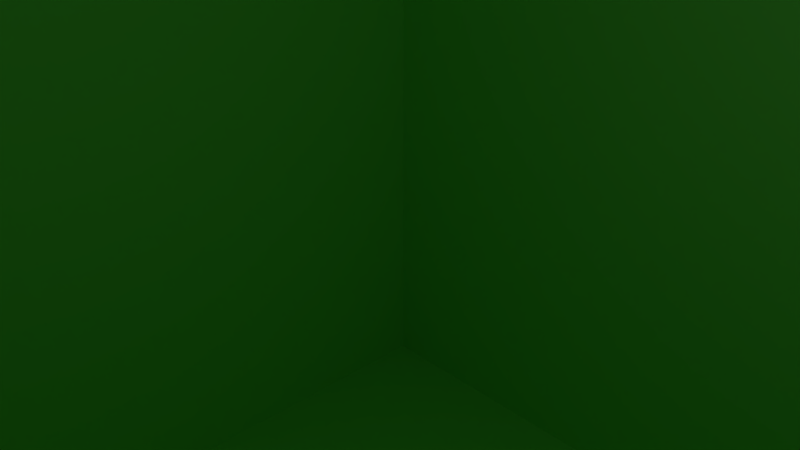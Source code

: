 # Source: mrsquare.blend  (saved by Blender 2.79.0; exported with 4.5.12 LTS)
import bpy
from mathutils import Matrix  # noqa: F401  (used for matrix-valued properties, if any)

bpy.ops.wm.read_factory_settings(use_empty=True)
scene = bpy.context.scene
scene.name = 'Scene'

# ---- collections
col_collection_1 = bpy.data.collections.new('Collection 1'); scene.collection.children.link(col_collection_1)

# ---- materials (node trees are filled in below, after node groups)
mat_green = bpy.data.materials.new('green')
mat_green.alpha_threshold = 0.0
mat_green.diffuse_color = (0.3796, 1.0, 0.2439, 1.0)
mat_green.roughness = 0.5
mat_eye = bpy.data.materials.new('eye')
mat_eye.alpha_threshold = 0.0
mat_eye.diffuse_color = (0.0, 0.0, 0.0, 1.0)
mat_eye.roughness = 0.5
mat_mouth = bpy.data.materials.new('mouth')
mat_mouth.alpha_threshold = 0.0
mat_mouth.diffuse_color = (0.0, 0.0, 0.0, 1.0)
mat_mouth.roughness = 0.5

# ---- material node trees

# ---- world
world_world = bpy.data.worlds.new('World'); scene.world = world_world
world_world.color = (0.05088, 0.05088, 0.05088)
world_world.use_sun_shadow = False
world_world.sun_shadow_jitter_overblur = 0.0
world_world.cycles.sampling_method = 'MANUAL'

# ---- cameras
cam_camera = bpy.data.cameras.new('Camera')
cam_camera.clip_end = 100.0
cam_camera.lens = 35.0
cam_camera.sensor_width = 32.0
cam_camera.sensor_height = 18.0
cam_camera.ortho_scale = 7.314
cam_camera.dof.focus_distance = 0.0

# ---- lights
light_lamp = bpy.data.lights.new('Lamp', 'POINT')
light_lamp.transmission_factor = 0.0
light_lamp.cutoff_distance = 30.0
light_lamp.energy = 100.0
light_lamp.shadow_buffer_clip_start = 1.001
light_lamp.shadow_soft_size = 0.1
light_lamp.shadow_maximum_resolution = 0.006
light_lamp.use_absolute_resolution = True

# ---- meshes
me_head_ges = bpy.data.meshes.new('head_GES')
me_head_ges.from_pydata([(-12.0, -12.0, -12.0), (-12.0, -12.0, 12.0), (-12.0, 12.0, -12.0), (-12.0, 12.0, 12.0), (12.0, -12.0, -12.0), (12.0, -12.0, 12.0), (12.0, 12.0, -12.0), (12.0, 12.0, 12.0), (-12.0, -12.0, 2.179), (-12.0, 12.0, 2.179), (12.0, 12.0, 2.179), (12.0, -12.0, 2.179), (5.101, 12.0, -12.0), (5.101, 12.0, 12.0), (5.101, -12.0, -12.0), (5.101, -12.0, 12.0), (5.101, -12.0, 2.179), (5.101, 12.0, 2.179), (6.901, 12.0, 12.0), (6.901, -12.0, -12.0), (6.901, 12.0, 2.179), (6.901, 12.0, -12.0), (6.901, -12.0, 12.0), (6.901, -12.0, 2.179), (-12.0, -12.0, 5.17), (-12.0, 12.0, 5.17), (12.0, 12.0, 5.17), (12.0, -12.0, 5.17), (5.101, -12.0, 5.17), (5.101, 12.0, 5.17), (6.901, -12.0, 5.17), (6.901, 12.0, 5.17), (-5.174, 12.0, -12.0), (-5.174, -12.0, 12.0), (-5.174, -12.0, 2.179), (-5.174, 12.0, 12.0), (-5.174, -12.0, -12.0), (-5.174, 12.0, 2.179), (-5.174, 12.0, 5.17), (-5.174, -12.0, 5.17), (-6.9, 12.0, -12.0), (-6.9, -12.0, 12.0), (-6.9, -12.0, 2.179), (-6.9, -12.0, 5.17), (-6.9, 12.0, 12.0), (-6.9, -12.0, -12.0), (-6.9, 12.0, 2.179), (-6.9, 12.0, 5.17), (-12.0, 12.0, -5.771), (12.0, 12.0, -5.771), (12.0, -12.0, -5.771), (-12.0, -12.0, -5.771), (5.101, 12.0, -5.771), (5.101, -12.0, -5.771), (6.901, -12.0, -5.771), (6.901, 12.0, -5.771), (-5.174, 12.0, -5.771), (-5.174, -12.0, -5.771), (-6.9, 12.0, -5.771), (-6.9, -12.0, -5.771), (-12.0, 12.0, -6.259), (12.0, 12.0, -6.259), (12.0, -12.0, -6.259), (5.101, 12.0, -6.259), (5.101, -12.0, -6.259), (6.901, -12.0, -6.259), (6.901, 12.0, -6.259), (-5.174, 12.0, -6.259), (-5.174, -12.0, -6.259), (-6.9, 12.0, -6.259), (-6.9, -12.0, -6.259), (-12.0, -12.0, -6.259), (-2.812, 12.0, 12.0), (-2.812, -12.0, -12.0), (-2.812, 12.0, 2.179), (-2.812, 12.0, 5.17), (-2.812, 12.0, -12.0), (-2.812, -12.0, 12.0), (-2.812, -12.0, 2.179), (-2.812, -12.0, 5.17), (-2.812, -12.0, -5.771), (-2.812, 12.0, -5.771), (-2.812, 12.0, -6.259), (-2.812, -12.0, -6.259), (2.832, 12.0, 12.0), (2.832, -12.0, -12.0), (2.832, 12.0, 2.179), (2.832, 12.0, 5.17), (2.832, 12.0, -5.771), (2.832, 12.0, -6.259), (2.832, 12.0, -12.0), (2.832, -12.0, 12.0), (2.832, -12.0, 2.179), (2.832, -12.0, 5.17), (2.832, -12.0, -5.771), (2.832, -12.0, -6.259), (0.01009, 12.0, -12.0), (0.01009, -12.0, 12.0), (0.01009, -12.0, 2.179), (0.01009, -12.0, 5.17), (0.01009, -12.0, -5.771), (0.01009, -12.0, -6.259), (0.01009, 12.0, 12.0), (0.01009, -12.0, -12.0), (0.01009, 12.0, 2.179), (0.01009, 12.0, 5.17), (0.01009, 12.0, -5.771), (0.01009, 12.0, -6.259), (1.421, 12.0, 12.0), (1.421, -12.0, -12.0), (1.421, 12.0, 2.179), (1.421, 12.0, 5.17), (1.421, 12.0, -5.771), (1.421, 12.0, -6.259), (1.421, 12.0, -12.0), (1.421, -12.0, 12.0), (1.421, -12.0, 2.179), (1.421, -12.0, 5.17), (1.421, -12.0, -5.771), (1.421, -12.0, -6.259), (-1.401, 12.0, -12.0), (-1.401, -12.0, 12.0), (-1.401, -12.0, 2.179), (-1.401, -12.0, 5.17), (-1.401, -12.0, -5.771), (-1.401, -12.0, -6.259), (-1.401, 12.0, 12.0), (-1.401, -12.0, -12.0), (-1.401, 12.0, 2.179), (-1.401, 12.0, 5.17), (-1.401, 12.0, -5.771), (-1.401, 12.0, -6.259), (8.035, 12.0, 12.0), (8.035, -12.0, -12.0), (8.035, 12.0, 2.179), (8.035, 12.0, -12.0), (8.035, -12.0, 12.0), (8.035, -12.0, 2.179), (8.035, -12.0, 5.17), (8.035, 12.0, 5.17), (8.035, -12.0, -5.771), (8.035, 12.0, -5.771), (8.035, 12.0, -6.259), (8.035, -12.0, -6.259), (10.47, 12.0, 12.0), (10.47, -12.0, -12.0), (10.47, 12.0, 2.179), (10.47, 12.0, 5.17), (10.47, 12.0, -5.771), (10.47, 12.0, -6.259), (10.47, 12.0, -12.0), (10.47, -12.0, 12.0), (10.47, -12.0, 2.179), (10.47, -12.0, 5.17), (10.47, -12.0, -5.771), (10.47, -12.0, -6.259), (-7.998, 12.0, -12.0), (-7.998, -12.0, 12.0), (-7.998, -12.0, 2.179), (-7.998, -12.0, 5.17), (-7.998, 12.0, 12.0), (-7.998, -12.0, -12.0), (-7.998, 12.0, 2.179), (-7.998, 12.0, 5.17), (-7.998, 12.0, -5.771), (-7.998, -12.0, -5.771), (-7.998, -12.0, -6.259), (-7.998, 12.0, -6.259), (-10.81, 12.0, -12.0), (-10.81, -12.0, 12.0), (-10.81, -12.0, 2.179), (-10.81, -12.0, 5.17), (-10.81, -12.0, -5.771), (-10.81, -12.0, -6.259), (-10.81, 12.0, 12.0), (-10.81, -12.0, -12.0), (-10.81, 12.0, 2.179), (-10.81, 12.0, 5.17), (-10.81, 12.0, -5.771), (-10.81, 12.0, -6.259), (-12.0, -8.706, -12.0), (-12.0, -8.706, 12.0), (12.0, -8.706, -12.0), (12.0, -8.706, 12.0), (12.0, -8.706, 2.179), (-12.0, -8.706, 2.179), (5.101, -8.706, 12.0), (5.101, -8.706, -12.0), (6.901, -8.706, 12.0), (6.901, -8.706, -12.0), (12.0, -8.706, 5.17), (-12.0, -8.706, 5.17), (-5.174, -8.706, -12.0), (-5.174, -8.706, 12.0), (-6.9, -8.706, -12.0), (-6.9, -8.706, 12.0), (-12.0, -8.706, -5.771), (12.0, -8.706, -5.771), (12.0, -8.706, -6.259), (-12.0, -8.706, -6.259), (-2.812, -8.706, 12.0), (-2.812, -8.706, -12.0), (2.832, -8.706, 12.0), (2.832, -8.706, -12.0), (0.01009, -8.706, -12.0), (0.01009, -8.706, 12.0), (1.821, -8.706, 12.0), (1.821, -8.706, -12.0), (-1.833, -8.706, -12.0), (-1.833, -8.706, 12.0), (8.035, -8.706, 12.0), (8.035, -8.706, -12.0), (10.47, -8.706, 12.0), (10.47, -8.706, -12.0), (-7.998, -8.706, -12.0), (-7.998, -8.706, 12.0), (-10.81, -8.706, -12.0), (-10.81, -8.706, 12.0), (-12.0, -10.83, -12.0), (12.0, -10.83, 12.0), (12.0, -10.83, 2.179), (5.101, -10.83, 12.0), (5.101, -10.83, -12.0), (6.901, -10.83, 12.0), (6.901, -10.83, -12.0), (12.0, -10.83, 5.17), (-5.174, -10.83, -12.0), (-5.174, -10.83, 12.0), (-6.9, -10.83, -12.0), (-6.9, -10.83, 12.0), (12.0, -10.83, -5.771), (12.0, -10.83, -6.259), (-2.812, -10.83, 12.0), (-2.812, -10.83, -12.0), (2.832, -10.83, 12.0), (2.832, -10.83, -12.0), (0.01009, -10.83, -12.0), (0.01009, -10.83, 12.0), (1.821, -10.83, 12.0), (1.821, -10.83, -12.0), (-1.833, -10.83, -12.0), (-1.833, -10.83, 12.0), (8.035, -10.83, 12.0), (8.035, -10.83, -12.0), (10.47, -10.83, 12.0), (10.47, -10.83, -12.0), (-7.998, -10.83, -12.0), (-7.998, -10.83, 12.0), (-10.81, -10.83, -12.0), (-10.81, -10.83, 12.0), (-12.0, -10.83, 12.0), (12.0, -10.83, -12.0), (-12.0, -10.83, 2.179), (-12.0, -10.83, 5.17), (-12.0, -10.83, -5.771), (-12.0, -10.83, -6.259), (-9.195, 12.0, 12.0), (-9.195, -12.0, -12.0), (-9.195, 12.0, 2.179), (-9.195, 12.0, 5.17), (-9.195, 12.0, -5.771), (-9.195, 12.0, -6.259), (-9.195, 12.0, -12.0), (-9.195, -12.0, 12.0), (-9.195, -12.0, 2.179), (-9.195, -12.0, 5.17), (-9.195, -12.0, -5.771), (-9.195, -12.0, -6.259), (-9.195, -8.706, 12.0), (-9.195, -8.706, -12.0), (-9.195, -10.83, 12.0), (-9.195, -10.83, -12.0), (9.053, 12.0, -12.0), (9.053, -12.0, 12.0), (9.053, -12.0, 2.179), (9.053, -12.0, 5.17), (9.053, -12.0, -5.771), (9.053, -12.0, -6.259), (9.053, 12.0, 12.0), (9.053, -12.0, -12.0), (9.053, 12.0, 2.179), (9.053, 12.0, 5.17), (9.053, 12.0, -5.771), (9.053, 12.0, -6.259), (9.053, -8.706, -12.0), (9.053, -8.706, 12.0), (9.053, -10.83, -12.0), (9.053, -10.83, 12.0), (-12.0, -12.0, -3.879), (-12.0, 12.0, -3.879), (12.0, 12.0, -3.879), (12.0, -12.0, -3.879), (5.101, 12.0, -3.879), (5.101, -12.0, -3.879), (6.901, -12.0, -3.879), (6.901, 12.0, -3.879), (-5.174, 12.0, -3.879), (-5.174, -12.0, -3.879), (-6.9, 12.0, -3.879), (-6.9, -12.0, -3.879), (-2.812, -12.0, -3.879), (-2.812, 12.0, -3.879), (2.832, -12.0, -3.879), (2.832, 12.0, -3.879), (0.01009, 12.0, -3.879), (0.01009, -12.0, -3.879), (1.821, -12.0, -3.879), (1.821, 12.0, -3.879), (-1.833, 12.0, -3.879), (-1.833, -12.0, -3.879), (8.035, -12.0, -3.879), (8.035, 12.0, -3.879), (10.47, -12.0, -3.879), (10.47, 12.0, -3.879), (-7.998, 12.0, -3.879), (-7.998, -12.0, -3.879), (-10.81, 12.0, -3.879), (-10.81, -12.0, -3.879), (-12.0, -8.706, -3.879), (12.0, -8.706, -3.879), (-12.0, -10.83, -3.879), (12.0, -10.83, -3.879), (-9.195, -12.0, -3.879), (-9.195, 12.0, -3.879), (9.053, 12.0, -3.879), (9.053, -12.0, -3.879), (-12.0, -12.0, 0.6428), (-12.0, 12.0, 0.6428), (12.0, 12.0, 0.6428), (12.0, -12.0, 0.6428), (5.101, 12.0, 0.6428), (5.101, -12.0, 0.6428), (6.901, -12.0, 0.6428), (6.901, 12.0, 0.6428), (-5.174, 12.0, 0.6428), (-5.174, -12.0, 0.6428), (-6.9, 12.0, 0.6428), (-6.9, -12.0, 0.6428), (-2.812, -12.0, 0.6428), (-2.812, 12.0, 0.6428), (2.832, -12.0, 0.6428), (2.832, 12.0, 0.6428), (0.01009, 12.0, 0.6428), (0.01009, -12.0, 0.6428), (1.821, -12.0, 0.6428), (1.821, 12.0, 0.6428), (-1.833, 12.0, 0.6428), (-1.833, -12.0, 0.6428), (8.035, -12.0, 0.6428), (8.035, 12.0, 0.6428), (10.47, -12.0, 0.6428), (10.47, 12.0, 0.6428), (-7.998, 12.0, 0.6428), (-7.998, -12.0, 0.6428), (-10.81, 12.0, 0.6428), (-10.81, -12.0, 0.6428), (-12.0, -8.706, 0.6428), (12.0, -8.706, 0.6428), (-12.0, -10.83, 0.6428), (12.0, -10.83, 0.6428), (-9.195, -12.0, 0.6428), (-9.195, 12.0, 0.6428), (9.053, 12.0, 0.6428), (9.053, -12.0, 0.6428)], [], [(191, 181, 3, 25), (147, 144, 7, 26), (225, 219, 5, 27), (171, 169, 1, 24), (245, 251, 4, 145), (249, 250, 1, 169), (355, 170, 8, 326), (359, 220, 11, 329), (351, 146, 10, 328), (356, 185, 9, 327), (341, 86, 17, 330), (332, 23, 16, 331), (223, 221, 15, 22), (235, 222, 14, 85), (30, 22, 15, 28), (87, 84, 13, 29), (138, 136, 22, 30), (242, 223, 22, 136), (348, 137, 23, 332), (330, 17, 20, 333), (222, 224, 19, 14), (29, 13, 18, 31), (17, 29, 31, 20), (137, 138, 30, 23), (86, 87, 29, 17), (23, 30, 28, 16), (170, 171, 24, 8), (220, 225, 27, 11), (146, 147, 26, 10), (185, 191, 25, 9), (78, 79, 39, 34), (46, 47, 38, 37), (47, 44, 35, 38), (228, 226, 36, 45), (336, 46, 37, 334), (338, 78, 34, 335), (232, 227, 33, 77), (79, 77, 33, 39), (352, 162, 46, 336), (246, 228, 45, 161), (163, 160, 44, 47), (162, 163, 47, 46), (34, 39, 43, 42), (335, 34, 42, 337), (227, 229, 41, 33), (39, 33, 41, 43), (68, 57, 59, 70), (167, 164, 58, 69), (83, 80, 57, 68), (69, 58, 56, 67), (63, 52, 55, 66), (143, 140, 54, 65), (65, 54, 53, 64), (89, 88, 52, 63), (199, 196, 48, 60), (149, 148, 49, 61), (231, 230, 50, 62), (173, 172, 51, 71), (175, 173, 71, 0), (251, 231, 62, 4), (150, 149, 61, 6), (180, 199, 60, 2), (90, 89, 63, 12), (19, 65, 64, 14), (133, 143, 65, 19), (12, 63, 66, 21), (40, 69, 67, 32), (73, 83, 68, 36), (156, 167, 69, 40), (36, 68, 70, 45), (127, 125, 83, 73), (32, 67, 82, 76), (67, 56, 81, 82), (125, 124, 80, 83), (123, 121, 77, 79), (241, 232, 77, 121), (347, 122, 78, 338), (122, 123, 79, 78), (37, 38, 75, 74), (38, 35, 72, 75), (226, 233, 73, 36), (334, 37, 74, 339), (16, 28, 93, 92), (331, 16, 92, 340), (221, 234, 91, 15), (28, 15, 91, 93), (64, 53, 94, 95), (14, 64, 95, 85), (114, 113, 89, 90), (113, 112, 88, 89), (110, 111, 87, 86), (111, 108, 84, 87), (239, 235, 85, 109), (345, 110, 86, 341), (346, 128, 104, 342), (240, 236, 103, 127), (129, 126, 102, 105), (128, 129, 105, 104), (131, 130, 106, 107), (120, 131, 107, 96), (116, 117, 99, 98), (344, 116, 98, 343), (238, 237, 97, 115), (117, 115, 97, 99), (119, 118, 100, 101), (109, 119, 101, 103), (85, 95, 119, 109), (95, 94, 118, 119), (93, 91, 115, 117), (234, 238, 115, 91), (340, 92, 116, 344), (92, 93, 117, 116), (342, 104, 110, 345), (236, 239, 109, 103), (105, 102, 108, 111), (104, 105, 111, 110), (107, 106, 112, 113), (96, 107, 113, 114), (76, 82, 131, 120), (82, 81, 130, 131), (74, 75, 129, 128), (75, 72, 126, 129), (233, 240, 127, 73), (339, 74, 128, 346), (98, 99, 123, 122), (343, 98, 122, 347), (237, 241, 121, 97), (99, 97, 121, 123), (101, 100, 124, 125), (103, 101, 125, 127), (279, 277, 143, 133), (21, 66, 142, 135), (66, 55, 141, 142), (277, 276, 140, 143), (20, 31, 139, 134), (274, 275, 138, 137), (363, 274, 137, 348), (287, 242, 136, 273), (275, 273, 136, 138), (333, 20, 134, 349), (224, 243, 133, 19), (31, 18, 132, 139), (27, 5, 151, 153), (219, 244, 151, 5), (329, 11, 152, 350), (11, 27, 153, 152), (62, 50, 154, 155), (4, 62, 155, 145), (272, 283, 149, 150), (283, 282, 148, 149), (280, 281, 147, 146), (362, 280, 146, 351), (286, 245, 145, 279), (281, 278, 144, 147), (262, 261, 167, 156), (45, 70, 166, 161), (70, 59, 165, 166), (261, 260, 164, 167), (258, 259, 163, 162), (259, 256, 160, 163), (271, 246, 161, 257), (361, 258, 162, 352), (42, 43, 159, 158), (337, 42, 158, 353), (229, 247, 157, 41), (43, 41, 157, 159), (327, 9, 176, 354), (218, 248, 175, 0), (25, 3, 174, 177), (9, 25, 177, 176), (60, 48, 178, 179), (2, 60, 179, 168), (257, 267, 173, 175), (267, 266, 172, 173), (264, 265, 171, 170), (360, 264, 170, 355), (270, 249, 169, 263), (265, 263, 169, 171), (256, 174, 217, 268), (2, 168, 216, 180), (44, 160, 215, 195), (262, 156, 214, 269), (272, 150, 213, 284), (7, 144, 212, 183), (21, 135, 211, 189), (278, 132, 210, 285), (102, 126, 209, 205), (76, 120, 208, 201), (96, 114, 207, 204), (84, 108, 206, 202), (108, 102, 205, 206), (120, 96, 204, 208), (114, 90, 203, 207), (13, 84, 202, 186), (32, 76, 201, 192), (126, 72, 200, 209), (218, 255, 199, 180), (6, 61, 198, 182), (61, 49, 197, 198), (255, 254, 196, 199), (35, 44, 195, 193), (156, 40, 194, 214), (72, 35, 193, 200), (40, 32, 192, 194), (252, 253, 191, 185), (10, 26, 190, 184), (12, 21, 189, 187), (132, 18, 188, 210), (90, 12, 187, 203), (18, 13, 186, 188), (358, 252, 185, 356), (328, 10, 184, 357), (174, 3, 181, 217), (150, 6, 182, 213), (26, 7, 183, 190), (253, 250, 181, 191), (24, 1, 250, 253), (326, 8, 252, 358), (8, 24, 253, 252), (71, 51, 254, 255), (0, 71, 255, 218), (268, 217, 249, 270), (180, 216, 248, 218), (195, 215, 247, 229), (269, 214, 246, 271), (284, 213, 245, 286), (183, 212, 244, 219), (189, 211, 243, 224), (285, 210, 242, 287), (205, 209, 241, 237), (201, 208, 240, 233), (204, 207, 239, 236), (202, 206, 238, 234), (206, 205, 237, 238), (208, 204, 236, 240), (207, 203, 235, 239), (186, 202, 234, 221), (192, 201, 233, 226), (209, 200, 232, 241), (182, 198, 231, 251), (198, 197, 230, 231), (193, 195, 229, 227), (214, 194, 228, 246), (200, 193, 227, 232), (194, 192, 226, 228), (184, 190, 225, 220), (187, 189, 224, 222), (210, 188, 223, 242), (203, 187, 222, 235), (188, 186, 221, 223), (357, 184, 220, 359), (217, 181, 250, 249), (213, 182, 251, 245), (190, 183, 219, 225), (216, 269, 271, 248), (215, 268, 270, 247), (168, 262, 269, 216), (160, 256, 268, 215), (159, 157, 263, 265), (247, 270, 263, 157), (353, 158, 264, 360), (158, 159, 265, 264), (166, 165, 266, 267), (161, 166, 267, 257), (354, 176, 258, 361), (248, 271, 257, 175), (177, 174, 256, 259), (176, 177, 259, 258), (179, 178, 260, 261), (168, 179, 261, 262), (212, 285, 287, 244), (211, 284, 286, 243), (144, 278, 285, 212), (135, 272, 284, 211), (139, 132, 278, 281), (243, 286, 279, 133), (349, 134, 280, 362), (134, 139, 281, 280), (142, 141, 282, 283), (135, 142, 283, 272), (153, 151, 273, 275), (244, 287, 273, 151), (350, 152, 274, 363), (152, 153, 275, 274), (155, 154, 276, 277), (145, 155, 277, 279), (154, 312, 325, 276), (141, 311, 324, 282), (178, 316, 323, 260), (165, 315, 322, 266), (197, 319, 321, 230), (51, 288, 320, 254), (49, 290, 319, 197), (254, 320, 318, 196), (266, 322, 317, 172), (48, 289, 316, 178), (59, 299, 315, 165), (260, 323, 314, 164), (282, 324, 313, 148), (50, 291, 312, 154), (55, 295, 311, 141), (276, 325, 310, 140), (100, 305, 309, 124), (81, 301, 308, 130), (106, 304, 307, 112), (94, 302, 306, 118), (118, 306, 305, 100), (130, 308, 304, 106), (112, 307, 303, 88), (53, 293, 302, 94), (56, 296, 301, 81), (124, 309, 300, 80), (57, 297, 299, 59), (164, 314, 298, 58), (80, 300, 297, 57), (58, 298, 296, 56), (52, 292, 295, 55), (140, 310, 294, 54), (54, 294, 293, 53), (88, 303, 292, 52), (196, 318, 289, 48), (148, 313, 290, 49), (230, 321, 291, 50), (172, 317, 288, 51), (312, 350, 363, 325), (311, 349, 362, 324), (316, 354, 361, 323), (315, 353, 360, 322), (319, 357, 359, 321), (288, 326, 358, 320), (290, 328, 357, 319), (320, 358, 356, 318), (322, 360, 355, 317), (289, 327, 354, 316), (299, 337, 353, 315), (323, 361, 352, 314), (324, 362, 351, 313), (291, 329, 350, 312), (295, 333, 349, 311), (325, 363, 348, 310), (305, 343, 347, 309), (301, 339, 346, 308), (304, 342, 345, 307), (302, 340, 344, 306), (306, 344, 343, 305), (308, 346, 342, 304), (307, 345, 341, 303), (293, 331, 340, 302), (296, 334, 339, 301), (309, 347, 338, 300), (297, 335, 337, 299), (314, 352, 336, 298), (300, 338, 335, 297), (298, 336, 334, 296), (292, 330, 333, 295), (310, 348, 332, 294), (294, 332, 331, 293), (303, 341, 330, 292), (318, 356, 327, 289), (313, 351, 328, 290), (321, 359, 329, 291), (317, 355, 326, 288)])
me_head_ges.polygons.foreach_set('material_index', [0, 0, 0, 0, 0, 0, 0, 0, 0, 0, 0, 0, 0, 0, 0, 0, 0, 0, 0, 0, 0, 0, 0, 0, 0, 1, 0, 0, 0, 0, 0, 0, 0, 0, 0, 0, 0, 0, 0, 0, 0, 0, 1, 0, 0, 0, 0, 0, 0, 0, 0, 0, 0, 0, 0, 0, 0, 0, 0, 0, 0, 0, 0, 0, 0, 0, 0, 0, 0, 0, 0, 0, 0, 2, 0, 0, 0, 0, 0, 0, 0, 0, 0, 0, 0, 0, 0, 0, 0, 0, 0, 0, 0, 0, 0, 0, 0, 0, 0, 0, 0, 0, 0, 0, 2, 0, 0, 2, 0, 0, 0, 0, 0, 0, 0, 0, 0, 0, 0, 0, 0, 0, 0, 0, 0, 0, 0, 0, 2, 0, 0, 0, 0, 0, 0, 0, 0, 0, 0, 0, 0, 0, 0, 0, 0, 0, 0, 0, 0, 0, 0, 0, 0, 0, 0, 0, 0, 0, 0, 0, 0, 0, 0, 0, 0, 0, 0, 0, 0, 0, 0, 0, 0, 0, 0, 0, 0, 0, 0, 0, 0, 0, 0, 0, 0, 0, 0, 0, 0, 0, 0, 0, 0, 0, 0, 0, 0, 0, 0, 0, 0, 0, 0, 0, 0, 0, 0, 0, 0, 0, 0, 0, 0, 0, 0, 0, 0, 0, 0, 0, 0, 0, 0, 0, 0, 0, 0, 0, 0, 0, 0, 0, 0, 0, 0, 0, 0, 0, 0, 0, 0, 0, 0, 0, 0, 0, 0, 0, 0, 0, 0, 0, 0, 0, 0, 0, 0, 0, 0, 0, 0, 0, 0, 0, 0, 0, 0, 0, 0, 0, 0, 0, 0, 0, 0, 0, 0, 0, 0, 0, 0, 0, 0, 0, 0, 0, 0, 0, 0, 0, 0, 0, 0, 0, 0, 0, 0, 0, 0, 0, 0, 0, 0, 0, 0, 0, 0, 0, 0, 0, 0, 0, 0, 0, 0, 0, 0, 0, 0, 0, 0, 0, 0, 0, 0, 0, 0, 0, 0, 0, 0, 0, 0, 0, 0, 0, 0, 0, 0, 0, 0, 0, 0, 0, 0, 0, 0, 0, 0, 0, 0, 0, 0, 0, 0, 0, 0, 0, 0, 0, 0, 0])
me_head_ges.materials.append(mat_green)
me_head_ges.materials.append(mat_eye)
me_head_ges.materials.append(mat_mouth)
me_head_ges.use_remesh_preserve_volume = False
me_head_ges.use_remesh_preserve_attributes = False
me_head_ges.use_mirror_vertex_groups = False
me_head_ges.update()
arm_skeleton = bpy.data.armatures.new('skeleton')  # bones are not reproduced

# ---- objects
ob_skeleton = bpy.data.objects.new('skeleton', arm_skeleton)
ob_head = bpy.data.objects.new('head', me_head_ges)
ob_lamp = bpy.data.objects.new('Lamp', light_lamp)
ob_camera = bpy.data.objects.new('Camera', cam_camera)

# ---- transforms, parenting, visibility, modifiers, constraints
ob_skeleton.location = (0.0, 0.0, -7.0)
ob_skeleton.lineart.crease_threshold = 0.0
ob_head.parent = ob_skeleton
ob_head.matrix_parent_inverse = Matrix(((1.0, 0.0, 0.0, 0.0), (0.0, 1.0, 0.0, 0.0), (0.0, 0.0, 1.0, 7.0), (0.0, 0.0, 0.0, 1.0)))
ob_head.location = (0.0, 0.0, -1.0)
ob_head.lineart.crease_threshold = 0.0
_vg = ob_head.vertex_groups.new(name='head_JNT')
_vg.add([0, 1, 2, 3, 4, 5, 6, 7, 8, 9, 10, 11, 12, 13, 14, 15, 16, 17, 18, 19, 20, 21, 22, 23, 24, 25, 26, 27, 28, 29, 30, 31, 32, 33, 34, 35, 36, 37, 38, 39, 40, 41, 42, 43, 44, 45, 46, 47, 48, 49, 50, 51, 52, 53, 54, 55, 56, 57, 58, 59, 60, 61, 62, 63, 64, 65, 66, 67, 68, 69, 70, 71, 72, 73, 74, 75, 76, 77, 78, 79, 80, 81, 82, 83, 84, 85, 86, 87, 88, 89, 90, 91, 92, 93, 94, 95, 96, 97, 98, 99, 100, 101, 102, 103, 104, 105, 106, 107, 108, 109, 110, 111, 112, 113, 114, 115, 116, 117, 118, 119, 120, 121, 122, 123, 124, 125, 126, 127, 128, 129, 130, 131, 132, 133, 134, 135, 136, 137, 138, 139, 140, 141, 142, 143, 144, 145, 146, 147, 148, 149, 150, 151, 152, 153, 154, 155, 156, 157, 158, 159, 160, 161, 162, 163, 164, 165, 166, 167, 168, 169, 170, 171, 172, 173, 174, 175, 176, 177, 178, 179, 180, 181, 182, 183, 184, 185, 186, 187, 188, 189, 190, 191, 192, 193, 194, 195, 196, 197, 198, 199, 200, 201, 202, 203, 204, 205, 206, 207, 208, 209, 210, 211, 212, 213, 214, 215, 216, 217, 218, 219, 220, 221, 222, 223, 224, 225, 226, 227, 228, 229, 230, 231, 232, 233, 234, 235, 236, 237, 238, 239, 240, 241, 242, 243, 244, 245, 246, 247, 248, 249, 250, 251, 252, 253, 254, 255, 256, 257, 258, 259, 260, 261, 262, 263, 264, 265, 266, 267, 268, 269, 270, 271, 272, 273, 274, 275, 276, 277, 278, 279, 280, 281, 282, 283, 284, 285, 286, 287, 288, 289, 290, 291, 292, 293, 294, 295, 296, 297, 298, 299, 300, 301, 302, 303, 304, 305, 306, 307, 308, 309, 310, 311, 312, 313, 314, 315, 316, 317, 318, 319, 320, 321, 322, 323, 324, 325, 326, 327, 328, 329, 330, 331, 332, 333, 334, 335, 336, 337, 338, 339, 340, 341, 342, 343, 344, 345, 346, 347, 348, 349, 350, 351, 352, 353, 354, 355, 356, 357, 358, 359, 360, 361, 362, 363], 1.0, 'REPLACE')
_m = ob_head.modifiers.new('Armature', 'ARMATURE')
_m.object = ob_skeleton
ob_lamp.location = (4.076, 1.005, 5.904)
ob_lamp.rotation_euler = (0.6503, 0.05522, 1.866)
ob_lamp.lock_rotations_4d = False
ob_lamp.empty_display_type = 'ARROWS'
ob_lamp.color = (0.0, 0.0, 0.0, 0.0)
ob_lamp.lineart.crease_threshold = 0.0
ob_camera.location = (7.481, -6.508, 5.344)
ob_camera.rotation_euler = (1.109, 0.0, 0.8149)
ob_camera.lock_rotations_4d = False
ob_camera.empty_display_type = 'ARROWS'
ob_camera.color = (0.0, 0.0, 0.0, 0.0)
ob_camera.display_type = 'WIRE'
ob_camera.lineart.crease_threshold = 0.0

# ---- collection membership
col_collection_1.objects.link(ob_skeleton)
col_collection_1.objects.link(ob_head)
col_collection_1.objects.link(ob_lamp)
col_collection_1.objects.link(ob_camera)

# ---- scene / render settings (as saved in the file)
scene.camera = ob_camera
scene.frame_start = 1; scene.frame_end = 250; scene.frame_set(1)
scene.render.engine = 'CYCLES'
scene.render.resolution_percentage = 50
scene.render.dither_intensity = 0.0
scene.cycles.use_denoising = False
scene.cycles.samples = 128
scene.cycles.sampling_pattern = 'TABULATED_SOBOL'
scene.cycles.use_adaptive_sampling = False
scene.cycles.use_light_tree = False
scene.cycles.blur_glossy = 0.0
scene.cycles.sample_clamp_indirect = 0.0
scene.view_settings.view_transform = 'Standard'
bpy.context.view_layer.update()
